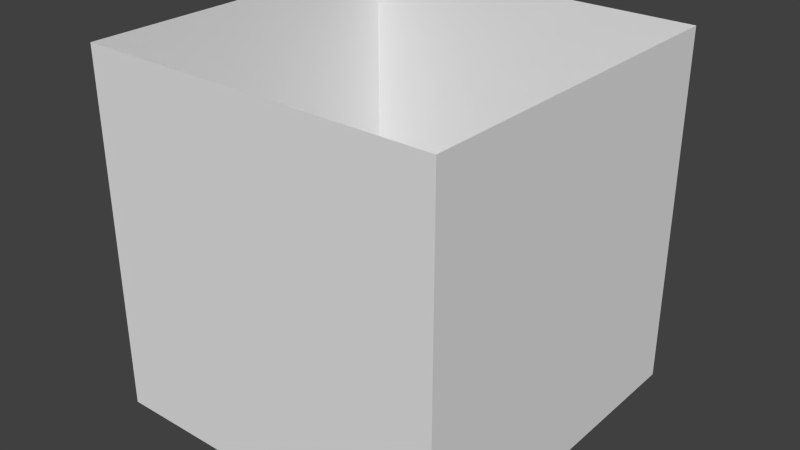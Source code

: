 # Source: inside_out_box.blend  (saved by Blender 2.75.0; exported with 4.5.12 LTS)
import bpy
from mathutils import Matrix  # noqa: F401  (used for matrix-valued properties, if any)

bpy.ops.wm.read_factory_settings(use_empty=True)
scene = bpy.context.scene
scene.name = 'Scene'

# ---- collections
col_collection_1 = bpy.data.collections.new('Collection 1'); scene.collection.children.link(col_collection_1)

# ---- materials (node trees are filled in below, after node groups)
mat_material = bpy.data.materials.new('Material')
mat_material.alpha_threshold = 0.0
mat_material.use_transparent_shadow = False
mat_material.roughness = 0.5
mat_material.line_color = (0.0, 0.0, 0.0, 1.0)

# ---- material node trees

# ---- world
world_world = bpy.data.worlds.new('World'); scene.world = world_world
world_world.color = (0.05088, 0.05088, 0.05088)
world_world.use_sun_shadow = False
world_world.sun_shadow_jitter_overblur = 0.0
world_world.cycles.sampling_method = 'MANUAL'
world_world.cycles.sample_map_resolution = 256

# ---- meshes
me_cube = bpy.data.meshes.new('Cube')
me_cube.from_pydata([(1.0, 1.0, 0.0), (1.0, -1.0, 0.0), (-1.0, -1.0, 0.0), (-1.0, 1.0, 0.0), (1.0, 1.0, 2.0), (1.0, -1.0, 2.0), (-1.0, -1.0, 2.0), (-1.0, 1.0, 2.0)], [], [(0, 3, 2, 1), (0, 1, 5, 4), (1, 2, 6, 5), (2, 3, 7, 6), (4, 7, 3, 0)])
_uv = me_cube.uv_layers.new(name='UVMap')
_uv.uv.foreach_set('vector', [0.0, 0.0, 1.0, 0.0, 1.0, 1.0, 0.0, 1.0, -4.5, 0.0, 5.5, 0.0, 5.5, 1.0, -4.5, 1.0, -4.5, 0.0, 5.5, 0.0, 5.5, 1.0, -4.5, 1.0, -4.5, 0.0, 5.5, 0.0, 5.5, 1.0, -4.5, 1.0, -4.5, 0.0, 5.5, 0.0, 5.5, 1.0, -4.5, 1.0])
me_cube.materials.append(mat_material)
me_cube.use_remesh_preserve_volume = False
me_cube.use_remesh_preserve_attributes = False
me_cube.use_mirror_vertex_groups = False
me_cube.update()

# ---- objects
ob_cube = bpy.data.objects.new('Cube', me_cube)

# ---- transforms, parenting, visibility, modifiers, constraints
ob_cube.location = (0.0, 0.0, 0.0)
ob_cube.lock_rotations_4d = False
ob_cube.empty_display_type = 'ARROWS'
ob_cube.lineart.crease_threshold = 0.0

# ---- collection membership
col_collection_1.objects.link(ob_cube)

# ---- scene / render settings (as saved in the file)
scene.frame_start = 1; scene.frame_end = 250; scene.frame_set(1)
scene.render.engine = 'BLENDER_EEVEE_NEXT'
scene.render.resolution_percentage = 50
scene.render.dither_intensity = 0.0
scene.cycles.use_denoising = False
scene.cycles.samples = 10
scene.cycles.sampling_pattern = 'TABULATED_SOBOL'
scene.cycles.light_sampling_threshold = 0.0
scene.cycles.use_adaptive_sampling = False
scene.cycles.use_light_tree = False
scene.cycles.blur_glossy = 0.0
scene.cycles.pixel_filter_type = 'GAUSSIAN'
scene.cycles.sample_clamp_indirect = 0.0
scene.view_settings.view_transform = 'Standard'
bpy.context.view_layer.update()

# ---- added for rendering (the .blend has no active camera and no usable light): camera, sun
cam_auto = bpy.data.cameras.new('AutoCamera')
cam_auto.lens = 50.0
cam_auto.sensor_width = 36.0
cam_auto.clip_end = 1000.0
ob_auto_camera = bpy.data.objects.new('AutoCamera', cam_auto)
scene.collection.objects.link(ob_auto_camera)
ob_auto_camera.location = (3.20507, -3.84609, 3.56406)
ob_auto_camera.rotation_euler = (1.09748, -7.21219e-08, 0.694738)
scene.camera = ob_auto_camera
light_auto_sun = bpy.data.lights.new('AutoSun', 'SUN')
light_auto_sun.energy = 3.0
light_auto_sun.angle = 0.0523599
ob_auto_sun = bpy.data.objects.new('AutoSun', light_auto_sun)
scene.collection.objects.link(ob_auto_sun)
ob_auto_sun.rotation_euler = (0.872665, 0.174533, 0.523599)
bpy.context.view_layer.update()
